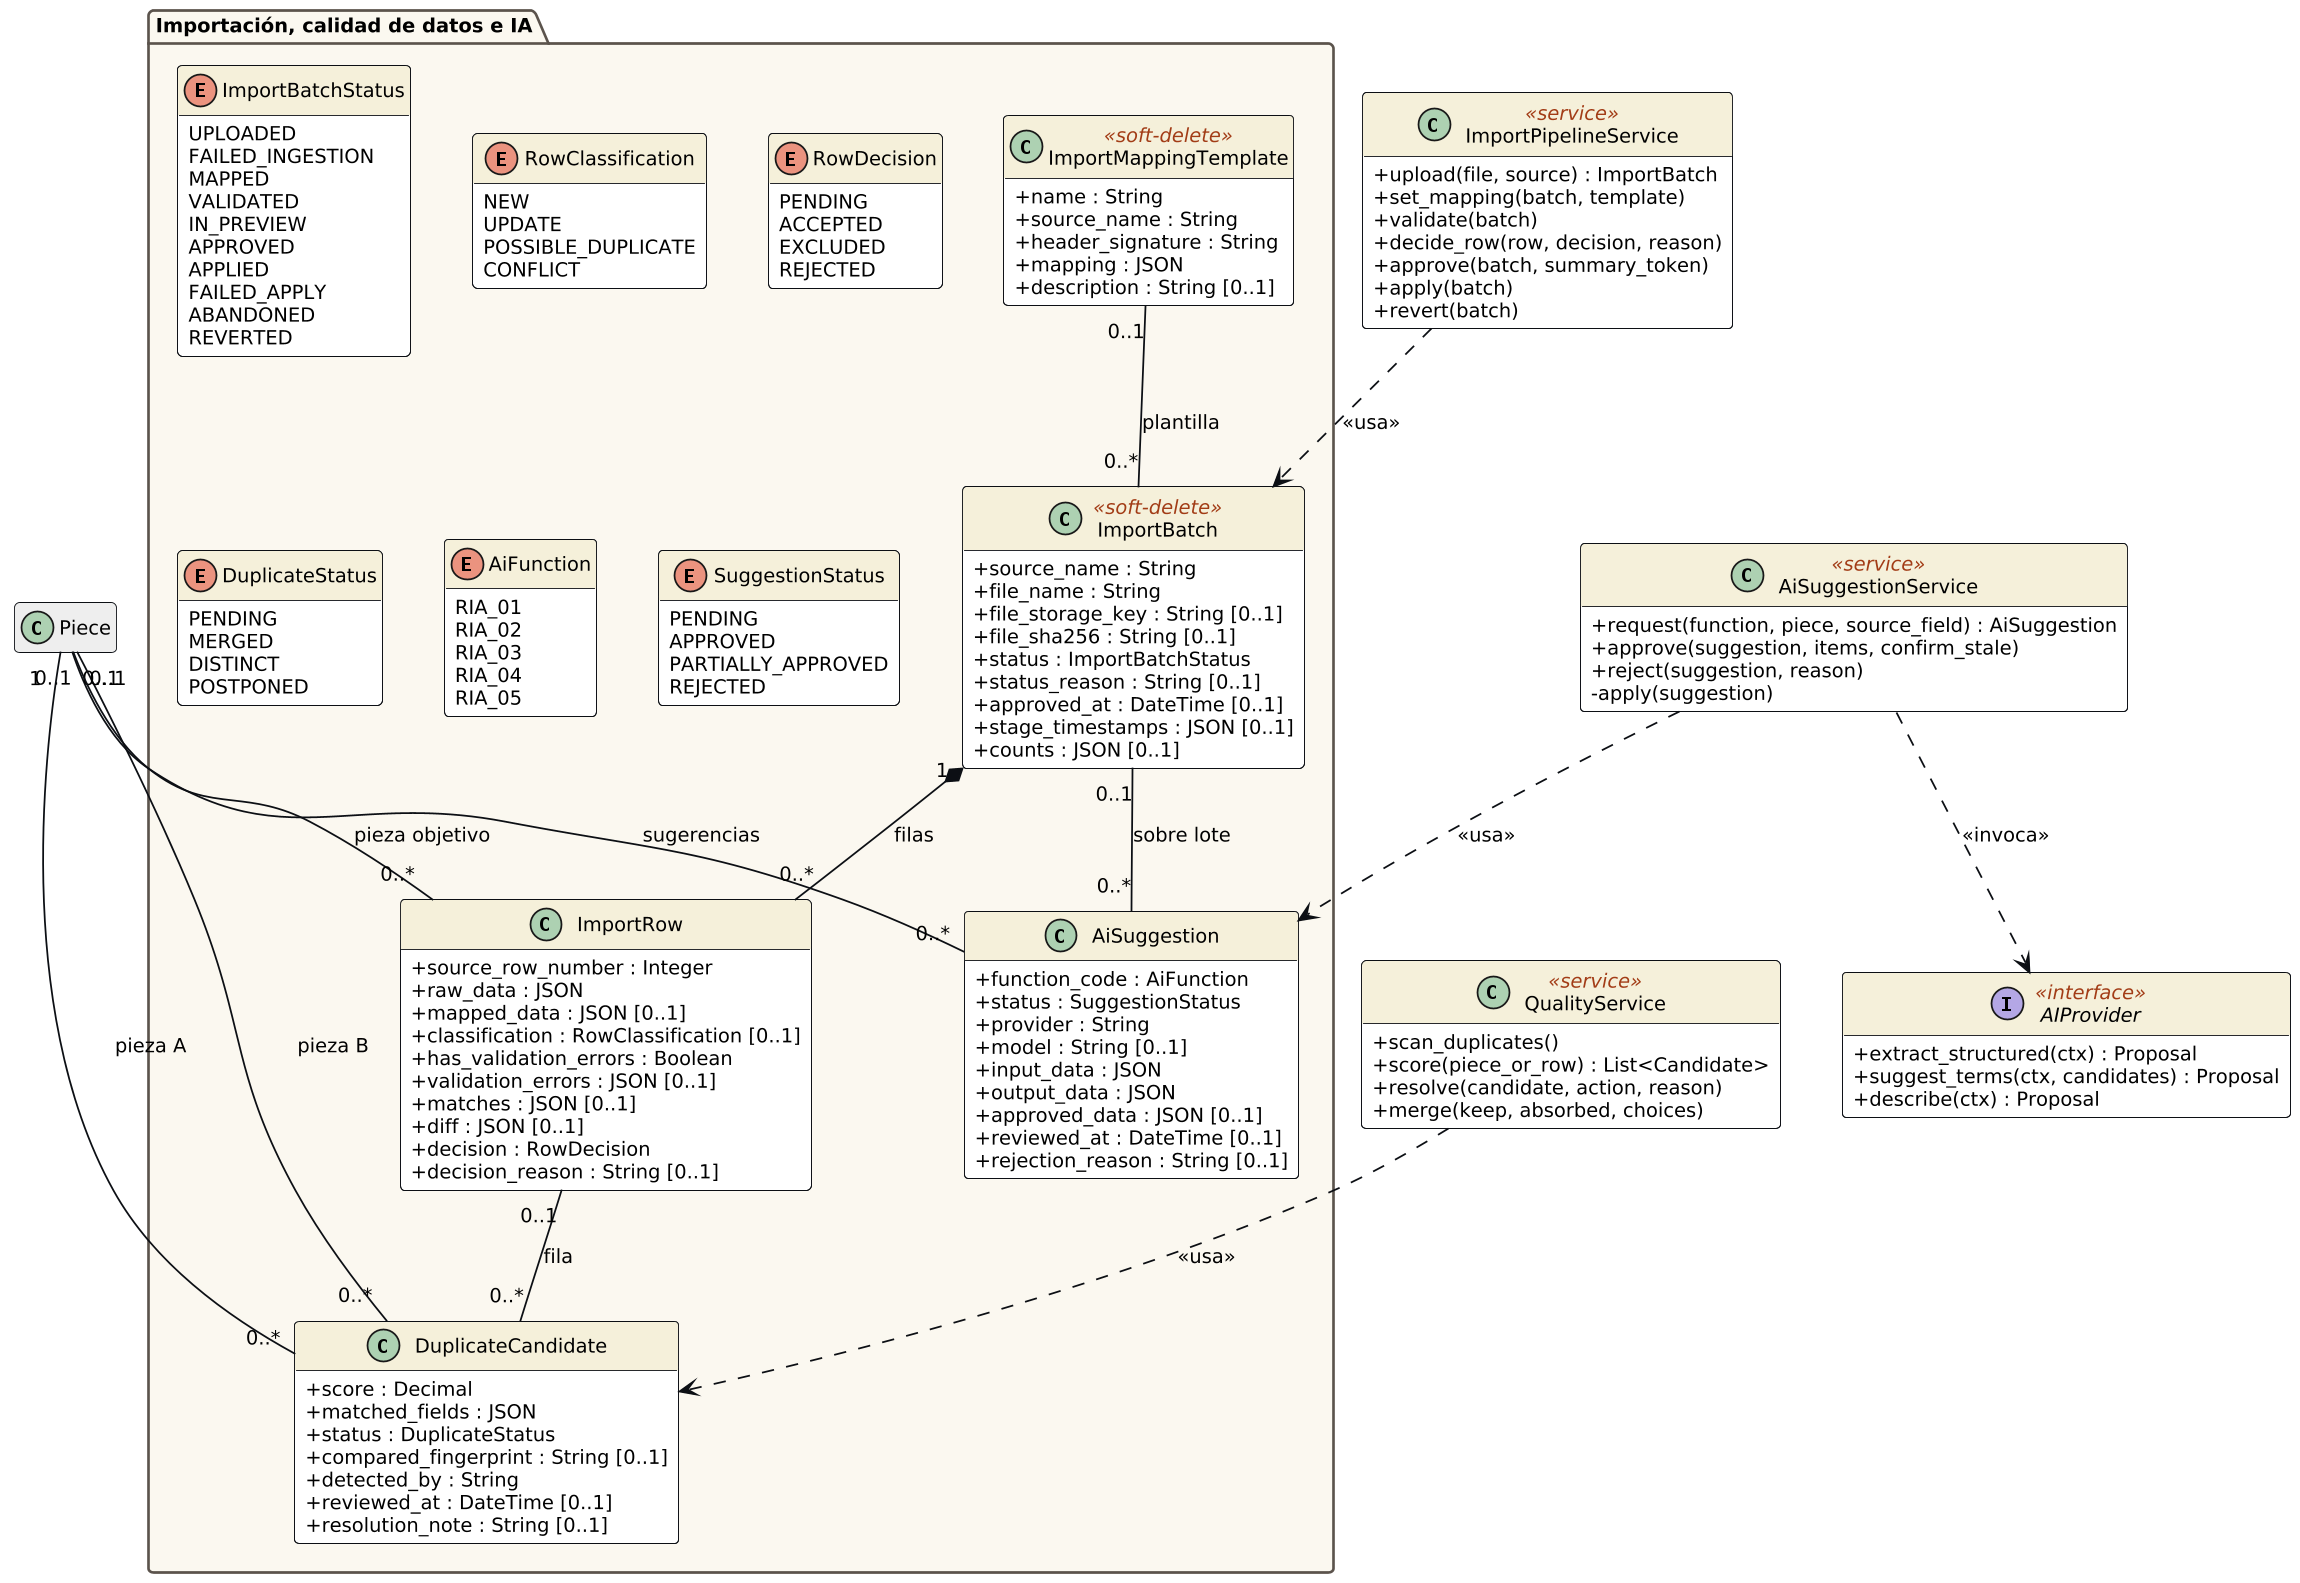

The diagram above was rendered by PlantUML. Its source (embedded in the PNG):
@startuml cls_importacion
skinparam dpi 170
skinparam classAttributeIconSize 0
skinparam shadowing false
skinparam defaultFontName DejaVu Sans
skinparam defaultFontSize 11
skinparam ArrowColor #0C0F14
skinparam class {
  BorderColor #0C0F14
  BackgroundColor #FFFFFF
  HeaderBackgroundColor #F5F0DA
  StereotypeFontColor #A23C16
}
skinparam package {
  BorderColor #5B534C
  FontStyle bold
}
hide empty members

top to bottom direction
package "Importación, calidad de datos e IA" #FBF8F0 {
class ImportMappingTemplate <<soft-delete>> {
  +name : String
  +source_name : String
  +header_signature : String
  +mapping : JSON
  +description : String [0..1]
}
class ImportBatch <<soft-delete>> {
  +source_name : String
  +file_name : String
  +file_storage_key : String [0..1]
  +file_sha256 : String [0..1]
  +status : ImportBatchStatus
  +status_reason : String [0..1]
  +approved_at : DateTime [0..1]
  +stage_timestamps : JSON [0..1]
  +counts : JSON [0..1]
}
class ImportRow {
  +source_row_number : Integer
  +raw_data : JSON
  +mapped_data : JSON [0..1]
  +classification : RowClassification [0..1]
  +has_validation_errors : Boolean
  +validation_errors : JSON [0..1]
  +matches : JSON [0..1]
  +diff : JSON [0..1]
  +decision : RowDecision
  +decision_reason : String [0..1]
}
class DuplicateCandidate {
  +score : Decimal
  +matched_fields : JSON
  +status : DuplicateStatus
  +compared_fingerprint : String [0..1]
  +detected_by : String
  +reviewed_at : DateTime [0..1]
  +resolution_note : String [0..1]
}
class AiSuggestion {
  +function_code : AiFunction
  +status : SuggestionStatus
  +provider : String
  +model : String [0..1]
  +input_data : JSON
  +output_data : JSON
  +approved_data : JSON [0..1]
  +reviewed_at : DateTime [0..1]
  +rejection_reason : String [0..1]
}
enum ImportBatchStatus {
  UPLOADED
  FAILED_INGESTION
  MAPPED
  VALIDATED
  IN_PREVIEW
  APPROVED
  APPLIED
  FAILED_APPLY
  ABANDONED
  REVERTED
}
enum RowClassification {
  NEW
  UPDATE
  POSSIBLE_DUPLICATE
  CONFLICT
}
enum RowDecision {
  PENDING
  ACCEPTED
  EXCLUDED
  REJECTED
}
enum DuplicateStatus {
  PENDING
  MERGED
  DISTINCT
  POSTPONED
}
enum AiFunction {
  RIA_01
  RIA_02
  RIA_03
  RIA_04
  RIA_05
}
enum SuggestionStatus {
  PENDING
  APPROVED
  PARTIALLY_APPROVED
  REJECTED
}
}
class Piece #EEEEEE
class ImportPipelineService <<service>> {
  +upload(file, source) : ImportBatch
  +set_mapping(batch, template)
  +validate(batch)
  +decide_row(row, decision, reason)
  +approve(batch, summary_token)
  +apply(batch)
  +revert(batch)
}
class QualityService <<service>> {
  +scan_duplicates()
  +score(piece_or_row) : List<Candidate>
  +resolve(candidate, action, reason)
  +merge(keep, absorbed, choices)
}
Piece "0..1" -- "0..*" AiSuggestion : sugerencias
ImportBatch "0..1" -- "0..*" AiSuggestion : sobre lote
ImportMappingTemplate "0..1" -- "0..*" ImportBatch : plantilla
ImportBatch "1" *-- "0..*" ImportRow : filas
Piece "0..1" -- "0..*" ImportRow : pieza objetivo
Piece "1" -- "0..*" DuplicateCandidate : pieza A
Piece "0..1" -- "0..*" DuplicateCandidate : pieza B
ImportRow "0..1" -- "0..*" DuplicateCandidate : fila
ImportPipelineService ..> ImportBatch : <<usa>>
QualityService ..> DuplicateCandidate : <<usa>>
class AiSuggestionService <<service>> {
  +request(function, piece, source_field) : AiSuggestion
  +approve(suggestion, items, confirm_stale)
  +reject(suggestion, reason)
  -apply(suggestion)
}
AiSuggestionService ..> AiSuggestion : <<usa>>
interface AIProvider <<interface>> {
  +extract_structured(ctx) : Proposal
  +suggest_terms(ctx, candidates) : Proposal
  +describe(ctx) : Proposal
}
AiSuggestionService ..> AIProvider : <<invoca>>
@enduml